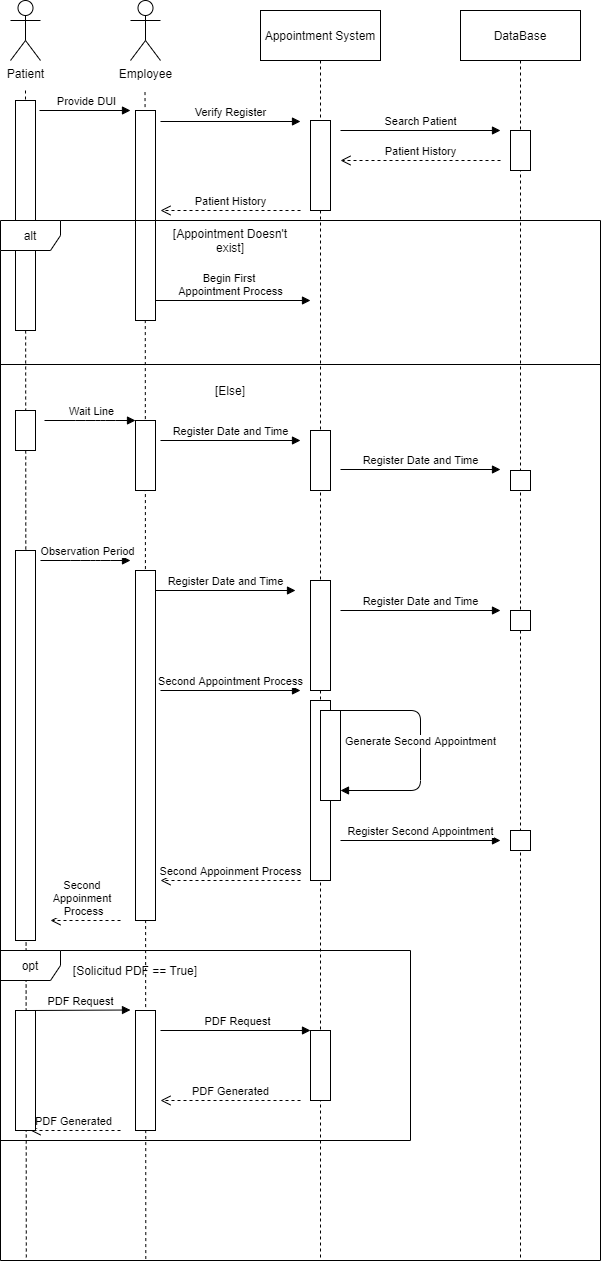

The diagram above was exported from draw.io. Its source (the exported page's mxGraphModel, read from the mxfile embedded in the PNG):
<mxGraphModel dx="2893" dy="1310" grid="1" gridSize="10" guides="1" tooltips="1" connect="1" arrows="1" fold="1" page="1" pageScale="1" pageWidth="850" pageHeight="1100" math="0" shadow="0">
  <root>
    <mxCell id="0" />
    <mxCell id="1" parent="0" />
    <mxCell id="2" style="edgeStyle=orthogonalEdgeStyle;rounded=0;orthogonalLoop=1;jettySize=auto;html=1;dashed=1;endArrow=none;endFill=0;entryX=0.043;entryY=0.997;entryDx=0;entryDy=0;entryPerimeter=0;" edge="1" parent="1">
      <mxGeometry relative="1" as="geometry">
        <mxPoint x="205.30000000000018" y="1338.44" as="targetPoint" />
        <mxPoint x="204.5" y="171.55999999999995" as="sourcePoint" />
        <Array as="points">
          <mxPoint x="204.5" y="211.56" />
        </Array>
      </mxGeometry>
    </mxCell>
    <mxCell id="3" value="DataBase" style="shape=umlLifeline;perimeter=lifelinePerimeter;whiteSpace=wrap;html=1;container=1;collapsible=0;recursiveResize=0;outlineConnect=0;size=50;" vertex="1" parent="1">
      <mxGeometry x="520" y="90" width="120" height="1250" as="geometry" />
    </mxCell>
    <mxCell id="4" value="Appointment System" style="shape=umlLifeline;perimeter=lifelinePerimeter;whiteSpace=wrap;html=1;container=1;collapsible=0;recursiveResize=0;outlineConnect=0;size=50;" vertex="1" parent="1">
      <mxGeometry x="320" y="90" width="120" height="1250" as="geometry" />
    </mxCell>
    <mxCell id="5" value="Search Patient" style="html=1;verticalAlign=bottom;endArrow=block;" edge="1" parent="4">
      <mxGeometry width="80" relative="1" as="geometry">
        <mxPoint x="80" y="120" as="sourcePoint" />
        <mxPoint x="240" y="120" as="targetPoint" />
      </mxGeometry>
    </mxCell>
    <mxCell id="6" value="Patient" style="shape=umlActor;verticalLabelPosition=bottom;verticalAlign=top;html=1;outlineConnect=0;" vertex="1" parent="1">
      <mxGeometry x="70" y="80" width="30" height="60" as="geometry" />
    </mxCell>
    <mxCell id="7" value="Employee" style="shape=umlActor;verticalLabelPosition=bottom;verticalAlign=top;html=1;outlineConnect=0;" vertex="1" parent="1">
      <mxGeometry x="190" y="80" width="30" height="60" as="geometry" />
    </mxCell>
    <mxCell id="8" value="Provide DUI" style="html=1;verticalAlign=bottom;endArrow=block;" edge="1" parent="1">
      <mxGeometry width="80" relative="1" as="geometry">
        <mxPoint x="99" y="190" as="sourcePoint" />
        <mxPoint x="190" y="190" as="targetPoint" />
      </mxGeometry>
    </mxCell>
    <mxCell id="9" value="Verify Register" style="html=1;verticalAlign=bottom;endArrow=block;" edge="1" parent="1">
      <mxGeometry width="80" relative="1" as="geometry">
        <mxPoint x="220" y="201" as="sourcePoint" />
        <mxPoint x="360" y="201" as="targetPoint" />
      </mxGeometry>
    </mxCell>
    <mxCell id="10" value="Patient History" style="html=1;verticalAlign=bottom;endArrow=open;dashed=1;endSize=8;" edge="1" parent="1">
      <mxGeometry relative="1" as="geometry">
        <mxPoint x="559.9999999999995" y="240" as="sourcePoint" />
        <mxPoint x="400" y="240" as="targetPoint" />
      </mxGeometry>
    </mxCell>
    <mxCell id="11" value="Patient History" style="html=1;verticalAlign=bottom;endArrow=open;dashed=1;endSize=8;" edge="1" parent="1">
      <mxGeometry relative="1" as="geometry">
        <mxPoint x="360" y="290" as="sourcePoint" />
        <mxPoint x="220" y="290" as="targetPoint" />
      </mxGeometry>
    </mxCell>
    <mxCell id="12" value="" style="rounded=0;whiteSpace=wrap;html=1;" vertex="1" parent="1">
      <mxGeometry x="570" y="210" width="20" height="40" as="geometry" />
    </mxCell>
    <mxCell id="13" value="" style="rounded=0;whiteSpace=wrap;html=1;" vertex="1" parent="1">
      <mxGeometry x="370" y="200" width="20" height="90" as="geometry" />
    </mxCell>
    <mxCell id="14" style="edgeStyle=orthogonalEdgeStyle;rounded=0;orthogonalLoop=1;jettySize=auto;html=1;dashed=1;endArrow=none;endFill=0;entryX=0.043;entryY=0.997;entryDx=0;entryDy=0;entryPerimeter=0;" edge="1" target="52" parent="1">
      <mxGeometry relative="1" as="geometry">
        <mxPoint x="85" y="1410" as="targetPoint" />
        <mxPoint x="85" y="170" as="sourcePoint" />
        <Array as="points">
          <mxPoint x="85" y="210" />
        </Array>
      </mxGeometry>
    </mxCell>
    <mxCell id="15" value="Begin First &lt;br&gt;Appointment Process" style="html=1;verticalAlign=bottom;endArrow=block;" edge="1" parent="1">
      <mxGeometry width="80" relative="1" as="geometry">
        <mxPoint x="210" y="380" as="sourcePoint" />
        <mxPoint x="370" y="380" as="targetPoint" />
      </mxGeometry>
    </mxCell>
    <mxCell id="16" value="" style="line;strokeWidth=1;fillColor=none;align=left;verticalAlign=middle;spacingTop=-1;spacingLeft=3;spacingRight=3;rotatable=0;labelPosition=right;points=[];portConstraint=eastwest;" vertex="1" parent="1">
      <mxGeometry x="60" y="440" width="600" height="8" as="geometry" />
    </mxCell>
    <mxCell id="17" value="" style="rounded=0;whiteSpace=wrap;html=1;" vertex="1" parent="1">
      <mxGeometry x="75" y="180" width="20" height="230" as="geometry" />
    </mxCell>
    <mxCell id="18" value="" style="rounded=0;whiteSpace=wrap;html=1;" vertex="1" parent="1">
      <mxGeometry x="195" y="190" width="20" height="210" as="geometry" />
    </mxCell>
    <mxCell id="19" value="Wait Line" style="html=1;verticalAlign=bottom;endArrow=block;" edge="1" parent="1">
      <mxGeometry width="80" relative="1" as="geometry">
        <mxPoint x="104" y="500" as="sourcePoint" />
        <mxPoint x="195" y="500" as="targetPoint" />
        <Array as="points">
          <mxPoint x="145" y="500" />
          <mxPoint x="165" y="500" />
        </Array>
      </mxGeometry>
    </mxCell>
    <mxCell id="20" value="Register Date and Time" style="html=1;verticalAlign=bottom;endArrow=block;" edge="1" parent="1">
      <mxGeometry width="80" relative="1" as="geometry">
        <mxPoint x="220" y="520" as="sourcePoint" />
        <mxPoint x="360" y="520" as="targetPoint" />
      </mxGeometry>
    </mxCell>
    <mxCell id="21" value="Register Date and Time" style="html=1;verticalAlign=bottom;endArrow=block;" edge="1" parent="1">
      <mxGeometry width="80" relative="1" as="geometry">
        <mxPoint x="400" y="548.9999999999998" as="sourcePoint" />
        <mxPoint x="559.9999999999995" y="548.9999999999998" as="targetPoint" />
      </mxGeometry>
    </mxCell>
    <mxCell id="22" value="Observation Period" style="html=1;verticalAlign=bottom;endArrow=block;" edge="1" parent="1">
      <mxGeometry width="80" relative="1" as="geometry">
        <mxPoint x="100" y="640" as="sourcePoint" />
        <mxPoint x="190" y="640" as="targetPoint" />
        <Array as="points">
          <mxPoint x="140" y="640" />
          <mxPoint x="160" y="640" />
        </Array>
      </mxGeometry>
    </mxCell>
    <mxCell id="23" value="Register Date and Time" style="html=1;verticalAlign=bottom;endArrow=block;" edge="1" parent="1">
      <mxGeometry width="80" relative="1" as="geometry">
        <mxPoint x="215" y="670" as="sourcePoint" />
        <mxPoint x="355" y="670" as="targetPoint" />
      </mxGeometry>
    </mxCell>
    <mxCell id="24" value="Register Date and Time" style="html=1;verticalAlign=bottom;endArrow=block;" edge="1" parent="1">
      <mxGeometry width="80" relative="1" as="geometry">
        <mxPoint x="400" y="690" as="sourcePoint" />
        <mxPoint x="559.9999999999995" y="690" as="targetPoint" />
      </mxGeometry>
    </mxCell>
    <mxCell id="25" value="Second Appointment Process" style="html=1;verticalAlign=bottom;endArrow=block;" edge="1" parent="1">
      <mxGeometry width="80" relative="1" as="geometry">
        <mxPoint x="220" y="770" as="sourcePoint" />
        <mxPoint x="360" y="770" as="targetPoint" />
      </mxGeometry>
    </mxCell>
    <mxCell id="26" value="Generate Second Appointment" style="html=1;verticalAlign=bottom;endArrow=block;" edge="1" parent="1">
      <mxGeometry width="80" relative="1" as="geometry">
        <mxPoint x="400" y="790" as="sourcePoint" />
        <mxPoint x="400" y="870" as="targetPoint" />
        <Array as="points">
          <mxPoint x="480" y="790" />
          <mxPoint x="480" y="870" />
        </Array>
      </mxGeometry>
    </mxCell>
    <mxCell id="27" value="Register Second Appointment" style="html=1;verticalAlign=bottom;endArrow=block;" edge="1" parent="1">
      <mxGeometry width="80" relative="1" as="geometry">
        <mxPoint x="400" y="920" as="sourcePoint" />
        <mxPoint x="559.9999999999995" y="920" as="targetPoint" />
      </mxGeometry>
    </mxCell>
    <mxCell id="28" value="Second Appoinment Process" style="html=1;verticalAlign=bottom;endArrow=open;dashed=1;endSize=8;" edge="1" parent="1">
      <mxGeometry relative="1" as="geometry">
        <mxPoint x="360" y="960" as="sourcePoint" />
        <mxPoint x="220" y="960" as="targetPoint" />
      </mxGeometry>
    </mxCell>
    <mxCell id="29" value="Second &lt;br&gt;Appoinment &lt;br&gt;Process" style="html=1;verticalAlign=bottom;endArrow=open;dashed=1;endSize=8;" edge="1" parent="1">
      <mxGeometry relative="1" as="geometry">
        <mxPoint x="180" y="1000" as="sourcePoint" />
        <mxPoint x="110" y="1000" as="targetPoint" />
      </mxGeometry>
    </mxCell>
    <mxCell id="30" value="" style="rounded=0;whiteSpace=wrap;html=1;fillColor=#ffffff;" vertex="1" parent="1">
      <mxGeometry x="75" y="630" width="20" height="390" as="geometry" />
    </mxCell>
    <mxCell id="31" value="" style="rounded=0;whiteSpace=wrap;html=1;fillColor=#ffffff;" vertex="1" parent="1">
      <mxGeometry x="195" y="650" width="20" height="350" as="geometry" />
    </mxCell>
    <mxCell id="32" value="" style="rounded=0;whiteSpace=wrap;html=1;fillColor=#ffffff;" vertex="1" parent="1">
      <mxGeometry x="370" y="660" width="20" height="110" as="geometry" />
    </mxCell>
    <mxCell id="33" value="" style="rounded=0;whiteSpace=wrap;html=1;fillColor=#ffffff;" vertex="1" parent="1">
      <mxGeometry x="370" y="780" width="20" height="180" as="geometry" />
    </mxCell>
    <mxCell id="34" value="" style="rounded=0;whiteSpace=wrap;html=1;fillColor=#ffffff;" vertex="1" parent="1">
      <mxGeometry x="380" y="790" width="20" height="90" as="geometry" />
    </mxCell>
    <mxCell id="35" value="" style="rounded=0;whiteSpace=wrap;html=1;fillColor=#ffffff;" vertex="1" parent="1">
      <mxGeometry x="570" y="550" width="20" height="20" as="geometry" />
    </mxCell>
    <mxCell id="36" value="" style="rounded=0;whiteSpace=wrap;html=1;fillColor=#ffffff;" vertex="1" parent="1">
      <mxGeometry x="570" y="690" width="20" height="20" as="geometry" />
    </mxCell>
    <mxCell id="37" value="" style="rounded=0;whiteSpace=wrap;html=1;fillColor=#ffffff;" vertex="1" parent="1">
      <mxGeometry x="570" y="910" width="20" height="20" as="geometry" />
    </mxCell>
    <mxCell id="38" value="opt" style="shape=umlFrame;whiteSpace=wrap;html=1;" vertex="1" parent="1">
      <mxGeometry x="60" y="1030" width="410" height="190" as="geometry" />
    </mxCell>
    <mxCell id="39" value="[Solicitud PDF == True]" style="text;html=1;strokeColor=none;fillColor=none;align=center;verticalAlign=middle;whiteSpace=wrap;rounded=0;" vertex="1" parent="1">
      <mxGeometry x="125" y="1040" width="140" height="20" as="geometry" />
    </mxCell>
    <mxCell id="40" value="PDF Request" style="html=1;verticalAlign=bottom;endArrow=block;" edge="1" parent="1">
      <mxGeometry width="80" relative="1" as="geometry">
        <mxPoint x="90" y="1090" as="sourcePoint" />
        <mxPoint x="190" y="1089.5" as="targetPoint" />
      </mxGeometry>
    </mxCell>
    <mxCell id="41" value="PDF Request" style="html=1;verticalAlign=bottom;endArrow=block;" edge="1" parent="1">
      <mxGeometry width="80" relative="1" as="geometry">
        <mxPoint x="220" y="1110" as="sourcePoint" />
        <mxPoint x="370" y="1110" as="targetPoint" />
      </mxGeometry>
    </mxCell>
    <mxCell id="42" value="PDF Generated" style="html=1;verticalAlign=bottom;endArrow=open;dashed=1;endSize=8;" edge="1" parent="1">
      <mxGeometry relative="1" as="geometry">
        <mxPoint x="360" y="1180" as="sourcePoint" />
        <mxPoint x="220" y="1180" as="targetPoint" />
      </mxGeometry>
    </mxCell>
    <mxCell id="43" value="PDF Generated" style="html=1;verticalAlign=bottom;endArrow=open;dashed=1;endSize=8;" edge="1" parent="1">
      <mxGeometry relative="1" as="geometry">
        <mxPoint x="180" y="1210" as="sourcePoint" />
        <mxPoint x="90" y="1210" as="targetPoint" />
      </mxGeometry>
    </mxCell>
    <mxCell id="44" value="" style="rounded=0;whiteSpace=wrap;html=1;" vertex="1" parent="1">
      <mxGeometry x="195" y="1090" width="20" height="120" as="geometry" />
    </mxCell>
    <mxCell id="45" value="" style="rounded=0;whiteSpace=wrap;html=1;" vertex="1" parent="1">
      <mxGeometry x="370" y="1110" width="20" height="70" as="geometry" />
    </mxCell>
    <mxCell id="46" value="" style="rounded=0;whiteSpace=wrap;html=1;fillColor=#ffffff;" vertex="1" parent="1">
      <mxGeometry x="75" y="1090" width="20" height="120" as="geometry" />
    </mxCell>
    <mxCell id="47" value="" style="rounded=0;whiteSpace=wrap;html=1;fillColor=#ffffff;" vertex="1" parent="1">
      <mxGeometry x="370" y="510" width="20" height="60" as="geometry" />
    </mxCell>
    <mxCell id="48" value="" style="rounded=0;whiteSpace=wrap;html=1;fillColor=#ffffff;" vertex="1" parent="1">
      <mxGeometry x="195" y="500" width="20" height="70" as="geometry" />
    </mxCell>
    <mxCell id="49" value="" style="rounded=0;whiteSpace=wrap;html=1;fillColor=#ffffff;" vertex="1" parent="1">
      <mxGeometry x="75" y="490" width="20" height="40" as="geometry" />
    </mxCell>
    <mxCell id="50" value="[Appointment Doesn't exist]" style="text;html=1;strokeColor=none;fillColor=none;align=center;verticalAlign=middle;whiteSpace=wrap;rounded=0;" vertex="1" parent="1">
      <mxGeometry x="220" y="310" width="140" height="20" as="geometry" />
    </mxCell>
    <mxCell id="51" value="[Else]" style="text;html=1;strokeColor=none;fillColor=none;align=center;verticalAlign=middle;whiteSpace=wrap;rounded=0;" vertex="1" parent="1">
      <mxGeometry x="270" y="460" width="40" height="20" as="geometry" />
    </mxCell>
    <mxCell id="52" value="alt" style="shape=umlFrame;whiteSpace=wrap;html=1;fillColor=#ffffff;" vertex="1" parent="1">
      <mxGeometry x="60" y="300" width="600" height="1040" as="geometry" />
    </mxCell>
  </root>
</mxGraphModel>